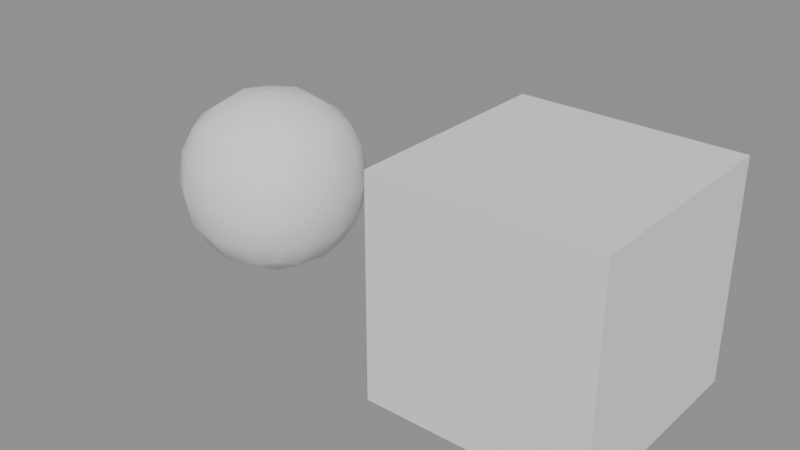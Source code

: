 # Source: modifiers.blend  (saved by Blender 5.2.44; exported with 4.5.12 LTS)
import bpy
from mathutils import Matrix  # noqa: F401  (used for matrix-valued properties, if any)

bpy.ops.wm.read_factory_settings(use_empty=True)
scene = bpy.context.scene
scene.name = 'Scene'

# ---- meshes
me_subdivided = bpy.data.meshes.new('Subdivided')
me_subdivided.from_pydata([(-1.0, -1.0, -1.0), (1.0, -1.0, -1.0), (1.0, 1.0, -1.0), (-1.0, 1.0, -1.0), (-1.0, -1.0, 1.0), (1.0, -1.0, 1.0), (1.0, 1.0, 1.0), (-1.0, 1.0, 1.0)], [], [(0, 3, 2, 1), (4, 5, 6, 7), (0, 1, 5, 4), (1, 2, 6, 5), (2, 3, 7, 6), (3, 0, 4, 7)])
me_subdivided.polygons.foreach_set('use_smooth', [True] * 6)
me_subdivided.update()
me_viewportonly = bpy.data.meshes.new('ViewportOnly')
me_viewportonly.from_pydata([(-1.0, -1.0, -1.0), (1.0, -1.0, -1.0), (1.0, 1.0, -1.0), (-1.0, 1.0, -1.0), (-1.0, -1.0, 1.0), (1.0, -1.0, 1.0), (1.0, 1.0, 1.0), (-1.0, 1.0, 1.0)], [], [(0, 3, 2, 1), (4, 5, 6, 7), (0, 1, 5, 4), (1, 2, 6, 5), (2, 3, 7, 6), (3, 0, 4, 7)])
me_viewportonly.update()

# ---- objects
ob_subdivided = bpy.data.objects.new('Subdivided', me_subdivided)
ob_viewportonly = bpy.data.objects.new('ViewportOnly', me_viewportonly)

# ---- transforms, parenting, visibility, modifiers, constraints
ob_subdivided.location = (0.0, 0.0, 0.0)
_m = ob_subdivided.modifiers.new('Subdivision', 'SUBSURF')
_m.levels = 2
ob_viewportonly.location = (3.0, 0.0, 0.0)
_m = ob_viewportonly.modifiers.new('Preview', 'SUBSURF')
_m.show_render = False

# ---- collection membership
scene.collection.objects.link(ob_subdivided)
scene.collection.objects.link(ob_viewportonly)

# ---- scene / render settings (as saved in the file)
scene.frame_start = 1; scene.frame_end = 250; scene.frame_set(1)
scene.render.engine = 'BLENDER_EEVEE_NEXT'
scene.render.bake_bias = 0.0
scene.render.bake_samples = 0
scene.render.compositor_device = 'GPU'
scene.eevee.use_volume_custom_range = False
scene.eevee.fast_gi_thickness_near = 0.1
scene.eevee.fast_gi_thickness_far = 0.0
scene.eevee.ray_tracing_options.screen_trace_thickness = 0.1
bpy.context.view_layer.update()

# ---- added for rendering (the .blend has no active camera and no usable light): camera, sun + grey world if the file has none
cam_auto = bpy.data.cameras.new('AutoCamera')
cam_auto.lens = 50.0
cam_auto.sensor_width = 36.0
cam_auto.clip_end = 1000.0
ob_auto_camera = bpy.data.objects.new('AutoCamera', cam_auto)
scene.collection.objects.link(ob_auto_camera)
ob_auto_camera.location = (6.81501, -6.37801, 4.25201)
ob_auto_camera.rotation_euler = (1.09748, -7.21219e-08, 0.694738)
scene.camera = ob_auto_camera
light_auto_sun = bpy.data.lights.new('AutoSun', 'SUN')
light_auto_sun.energy = 3.0
light_auto_sun.angle = 0.0523599
ob_auto_sun = bpy.data.objects.new('AutoSun', light_auto_sun)
scene.collection.objects.link(ob_auto_sun)
ob_auto_sun.rotation_euler = (0.872665, 0.174533, 0.523599)
if scene.world is None:
    world_auto = bpy.data.worlds.new('AutoWorld')
    world_auto.color = (0.3, 0.3, 0.3)
    scene.world = world_auto
bpy.context.view_layer.update()
